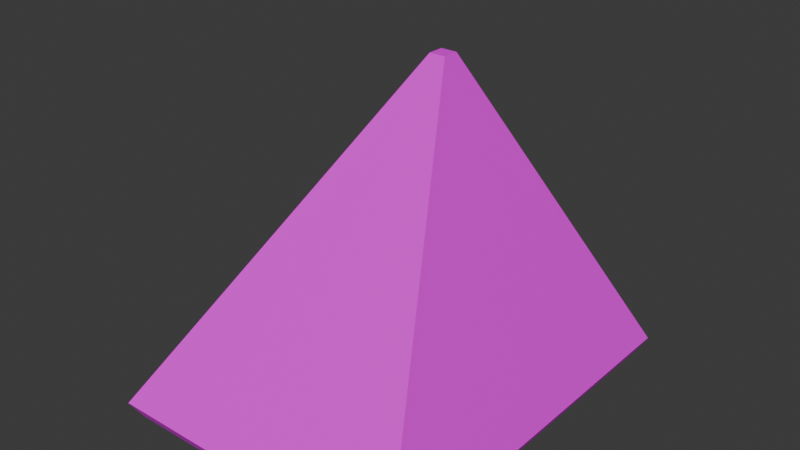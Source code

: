 # Source: GarageWindowPeak.blend  (saved by Blender 4.0.36; exported with 4.5.12 LTS)
import bpy
from mathutils import Matrix  # noqa: F401  (used for matrix-valued properties, if any)

bpy.ops.wm.read_factory_settings(use_empty=True)
scene = bpy.context.scene
scene.name = 'Scene'

# ---- collections
col_collection = bpy.data.collections.new('Collection'); scene.collection.children.link(col_collection)

# ---- images (referenced by path relative to the original .blend; pixels are not part of the script)
import os
ASSET_DIR = os.environ.get("B2B_ASSET_DIR", "")  # directory of the original .blend (textures are referenced by path, not embedded)
HERE = os.path.dirname(os.path.abspath(__file__))  # packed textures are extracted next to this script under _unpacked/

def load_image(name, relpath, width, height, colorspace="sRGB"):
    """Load a texture the original file referenced (path relative to the .blend, or extracted next to this script)."""
    p = next((c for c in (os.path.join(HERE, relpath), os.path.join(ASSET_DIR, relpath)) if relpath and os.path.exists(c)), "")
    if p:
        img = bpy.data.images.load(p, check_existing=True)
        img.name = name
    else:  # same state as the original file: an image datablock whose file is absent (Cycles renders it pink)
        img = bpy.data.images.new(name, width, height)
        img.source = "FILE"
        img.filepath = "//" + (relpath or name)
    img.colorspace_settings.name = colorspace
    return img
img_roof_shingles__ai__jpg = load_image('Roof Shingles (AI).jpg', 'Roof Shingles (AI).jpg', 1024, 1024, 'sRGB')

# ---- materials (node trees are filled in below, after node groups)
mat_material_001 = bpy.data.materials.new('Material.001')
mat_material_001.use_transparent_shadow = False

# ---- material node trees
mat_material_001.use_nodes = True; mat_material_001.node_tree.nodes.clear()
_N = mat_material_001.node_tree.nodes; _L = mat_material_001.node_tree.links
n0 = _N.new('ShaderNodeBsdfPrincipled'); n0.name = 'Principled BSDF'; n0.location = (10, 300)
n0.inputs[3].default_value = 1.45
n1 = _N.new('ShaderNodeOutputMaterial'); n1.name = 'Material Output'; n1.location = (300, 300)
n2 = _N.new('ShaderNodeTexImage'); n2.name = 'Image Texture'; n2.location = (-280, 275)
n2.image = img_roof_shingles__ai__jpg
_L.new(n0.outputs[0], n1.inputs[0])
_L.new(n2.outputs[0], n0.inputs[0])
n1.is_active_output = True

# ---- world
world_world = bpy.data.worlds.new('World'); scene.world = world_world
world_world.use_nodes = True; world_world.node_tree.nodes.clear()
_N = world_world.node_tree.nodes; _L = world_world.node_tree.links
n0 = _N.new('ShaderNodeOutputWorld'); n0.name = 'World Output'; n0.location = (300, 300)
n1 = _N.new('ShaderNodeBackground'); n1.name = 'Background'; n1.location = (10, 300)
n1.inputs[0].default_value = (0.05088, 0.05088, 0.05088, 1.0)
_L.new(n1.outputs[0], n0.inputs[0])
n0.is_active_output = True
world_world.color = (0.05088, 0.05088, 0.05088)
world_world.use_sun_shadow = False
world_world.sun_shadow_jitter_overblur = 0.0

# ---- meshes
me_cube_001 = bpy.data.meshes.new('Cube.001')
me_cube_001.from_pydata([(-0.3471, -0.3471, 14.52), (-0.3471, 0.3471, 14.52), (0.3471, -0.3471, 14.52), (0.3471, 0.3471, 14.52), (-8.724, -8.724, -0.9597), (-9.123, -9.123, -0.2601), (-8.724, 8.724, -0.9597), (-9.123, 9.123, -0.2601), (4.641, -8.724, -0.9597), (5.039, -9.123, -0.2601), (4.641, 8.724, -0.9597), (5.039, 9.123, -0.2601)], [], [(9, 2, 0, 5), (11, 3, 2, 9), (7, 1, 3, 11), (5, 0, 1, 7), (3, 1, 0, 2), (6, 4, 5, 7), (10, 6, 7, 11), (8, 10, 11, 9), (4, 8, 9, 5), (6, 10, 8, 4)])
_uv = me_cube_001.uv_layers.new(name='UVMap')
_uv.uv.foreach_set('vector', [1.194, 1.112, 1.194, -0.251, -0.1659, -0.251, -0.1659, 1.112, 1.098, 1.138, 1.098, -0.1309, -0.1466, -0.1309, -0.1466, 1.138, 1.175, 1.061, 1.175, -0.1374, -0.1229, -0.1374, -0.1229, 1.061, 1.16, 1.178, 1.16, -0.1178, -0.1319, -0.1178, -0.1319, 1.178, 0.5149, 0.5628, 0.4851, 0.5628, 0.4851, 0.5934, 0.5149, 0.5934, 0.7311, 0.4909, 0.7311, 0.4892, 0.731, 0.4892, 0.731, 0.4909, 0.7294, 0.4893, 0.731, 0.4893, 0.731, 0.4892, 0.7294, 0.4892, 0.7311, 0.4892, 0.7311, 0.4875, 0.731, 0.4875, 0.731, 0.4892, 0.7294, 0.4894, 0.731, 0.4894, 0.731, 0.4893, 0.7294, 0.4893, 0.0673, 0.2867, 0.06247, 0.2867, 0.06247, 0.2917, 0.0673, 0.2917])
me_cube_001.materials.append(mat_material_001)
me_cube_001.update()

# ---- objects
ob_garage_window_peak = bpy.data.objects.new('Garage Window Peak', me_cube_001)

# ---- transforms, parenting, visibility, modifiers, constraints
ob_garage_window_peak.location = (0.0, 0.0, 0.0)

# ---- collection membership
col_collection.objects.link(ob_garage_window_peak)

# ---- scene / render settings (as saved in the file)
scene.frame_start = 1; scene.frame_end = 250; scene.frame_set(1)
scene.render.engine = 'BLENDER_EEVEE_NEXT'
scene.cycles.sampling_pattern = 'TABULATED_SOBOL'
bpy.context.view_layer.update()

# ---- added for rendering (the .blend has no active camera and no usable light): camera, sun
cam_auto = bpy.data.cameras.new('AutoCamera')
cam_auto.lens = 50.0
cam_auto.sensor_width = 36.0
cam_auto.clip_end = 1000.0
ob_auto_camera = bpy.data.objects.new('AutoCamera', cam_auto)
scene.collection.objects.link(ob_auto_camera)
ob_auto_camera.location = (23.6822, -30.8685, 27.3578)
ob_auto_camera.rotation_euler = (1.09748, -7.21219e-08, 0.694738)
scene.camera = ob_auto_camera
light_auto_sun = bpy.data.lights.new('AutoSun', 'SUN')
light_auto_sun.energy = 3.0
light_auto_sun.angle = 0.0523599
ob_auto_sun = bpy.data.objects.new('AutoSun', light_auto_sun)
scene.collection.objects.link(ob_auto_sun)
ob_auto_sun.rotation_euler = (0.872665, 0.174533, 0.523599)
bpy.context.view_layer.update()
